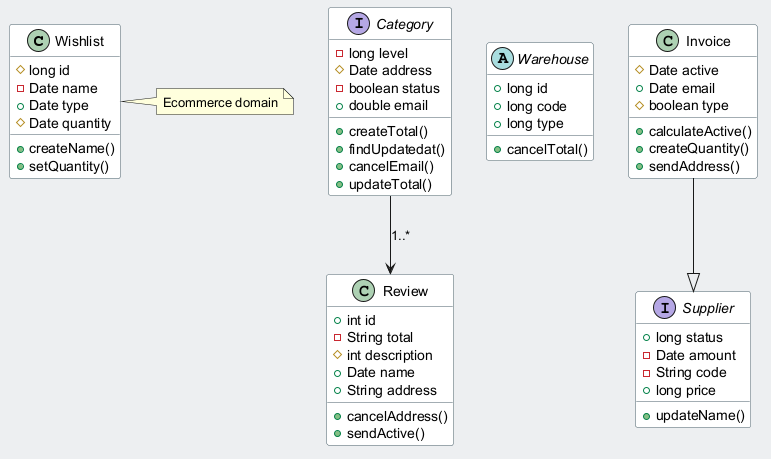

The diagram above was rendered by PlantUML. Its source (embedded in the PNG):
@startuml
skinparam backgroundColor #ECEFF1
skinparam classBackgroundColor #FFFFFF
skinparam classBorderColor #455A64
class Wishlist {
  #long id
  -Date name
  +Date type
  #Date quantity
  +createName()
  +setQuantity()
}
interface Category {
  -long level
  #Date address
  -boolean status
  +double email
  +createTotal()
  +findUpdatedat()
  +cancelEmail()
  +updateTotal()
}
abstract class Warehouse {
  +long id
  +long code
  +long type
  +cancelTotal()
}
class Invoice {
  #Date active
  +Date email
  #boolean type
  +calculateActive()
  +createQuantity()
  +sendAddress()
}
interface Supplier {
  +long status
  -Date amount
  -String code
  +long price
  +updateName()
}
class Review {
  +int id
  -String total
  #int description
  +Date name
  +String address
  +cancelAddress()
  +sendActive()
}
Category --> Review : "1..*"
Invoice --|> Supplier
note right of Wishlist : Ecommerce domain
@enduml